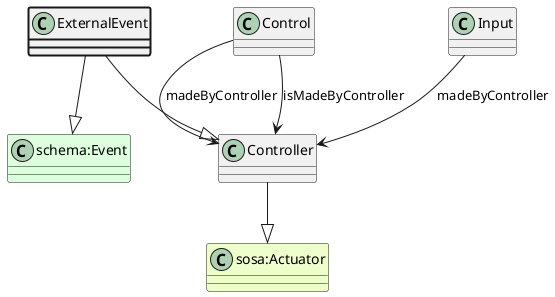

The diagram above was rendered by PlantUML. Its source (embedded in the PNG):
@startuml
class ExternalEvent  #line.bold
class Controller  
class "sosa:Actuator" #EEFFCC 
Controller --|> "sosa:Actuator"
ExternalEvent --|> Controller
class "schema:Event" #DDFFDD 
ExternalEvent --|> "schema:Event"
class Control 
Control --> Controller : madeByController
class Input 
Input --> Controller : madeByController
class Control 
Control --> Controller : isMadeByController
@enduml